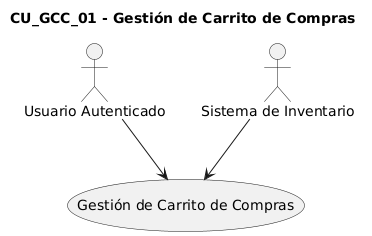

The diagram above was rendered by PlantUML. Its source (embedded in the PNG):
@startuml
title CU_GCC_01 - Gestión de Carrito de Compras

actor "Usuario Autenticado" as AP
actor "Sistema de Inventario" as AS

AP --> (Gestión de Carrito de Compras)
AS --> (Gestión de Carrito de Compras)
@enduml